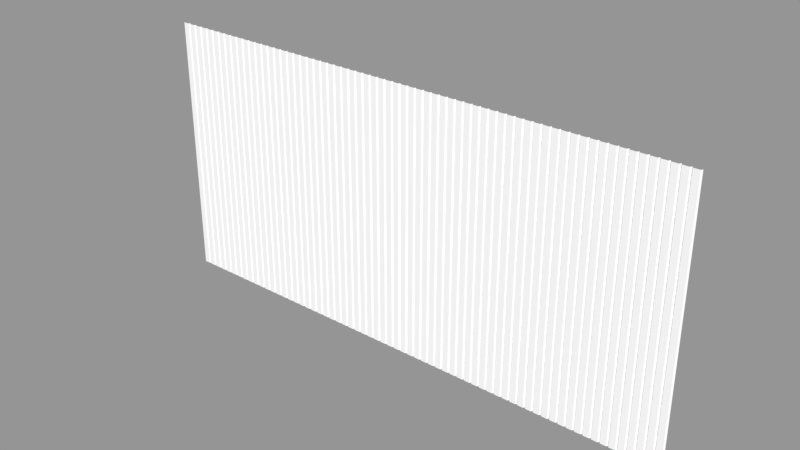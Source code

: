 # Source: Pared.blend  (saved by Blender 3.6.11; exported with 4.5.12 LTS)
import bpy
from mathutils import Matrix  # noqa: F401  (used for matrix-valued properties, if any)

bpy.ops.wm.read_factory_settings(use_empty=True)
scene = bpy.context.scene
scene.name = 'Scene'

# ---- materials (node trees are filled in below, after node groups)
mat_pared = bpy.data.materials.new('Pared')
mat_pared.alpha_threshold = 0.0
mat_pared.use_transparent_shadow = False
mat_pared.diffuse_color = (1.0, 1.0, 1.0, 1.0)
mat_pared.roughness = 0.5

# ---- material node trees

# ---- meshes
me_pared = bpy.data.meshes.new('Pared')
me_pared.from_pydata([(-0.6, 5.991e-06, 2.4), (-0.6, 6.128e-06, 2.384e-06), (0.6, 5.991e-06, 2.4), (0.6, 6.128e-06, 2.384e-06), (0.0, 6.822e-08, 2.623e-06), (0.0, -6.822e-08, 2.4), (-2.475, -2.475e-06, 2.384e-06), (-2.475, -2.611e-06, 2.4), (2.475, -2.475e-06, 2.384e-06), (2.475, -2.611e-06, 2.4), (0.01006, -0.01499, 2.4), (0.01006, -0.01499, 2.503e-06), (0.3, 1.136e-07, 2.503e-06), (0.3, -2.282e-08, 2.4), (0.45, 1.471e-05, 2.384e-06), (0.45, 1.457e-05, 2.4), (0.15, 9.08e-08, 2.623e-06), (0.15, -4.563e-08, 2.4), (0.075, 7.963e-08, 2.623e-06), (0.075, -5.681e-08, 2.4), (0.225, 1.022e-07, 2.623e-06), (0.225, -3.423e-08, 2.4), (0.375, 1.248e-07, 2.384e-06), (0.375, -1.164e-08, 2.4), (0.525, 1.472e-05, 2.384e-06), (0.525, 1.458e-05, 2.4), (0.065, -0.01499, 2.503e-06), (0.065, -0.01499, 2.4), (0.085, -0.01499, 2.503e-06), (0.085, -0.01499, 2.4), (0.14, -0.01499, 2.503e-06), (0.14, -0.01499, 2.4), (0.16, -0.01499, 2.503e-06), (0.16, -0.01499, 2.4), (0.215, -0.01499, 2.503e-06), (0.215, -0.01499, 2.4), (0.235, -0.01499, 2.503e-06), (0.235, -0.01499, 2.4), (0.29, -0.01499, 2.384e-06), (0.29, -0.01499, 2.4), (0.31, -0.01499, 2.384e-06), (0.31, -0.01499, 2.4), (0.365, -0.01499, 2.265e-06), (0.365, -0.01499, 2.4), (0.385, -0.01499, 2.265e-06), (0.385, -0.01499, 2.4), (-0.01006, -0.01499, 2.4), (-0.01006, -0.01499, 2.503e-06), (-0.3, 1.136e-07, 2.503e-06), (-0.3, -2.282e-08, 2.4), (-0.45, 1.471e-05, 2.384e-06), (-0.45, 1.457e-05, 2.4), (-0.15, 9.08e-08, 2.623e-06), (-0.15, -4.563e-08, 2.4), (-0.075, 7.963e-08, 2.623e-06), (-0.075, -5.681e-08, 2.4), (-0.225, 1.022e-07, 2.623e-06), (-0.225, -3.423e-08, 2.4), (-0.375, 1.248e-07, 2.384e-06), (-0.375, -1.164e-08, 2.4), (-0.525, 1.472e-05, 2.384e-06), (-0.525, 1.458e-05, 2.4), (-0.065, -0.01499, 2.503e-06), (-0.065, -0.01499, 2.4), (-0.085, -0.01499, 2.503e-06), (-0.085, -0.01499, 2.4), (-0.14, -0.01499, 2.503e-06), (-0.14, -0.01499, 2.4), (-0.16, -0.01499, 2.503e-06), (-0.16, -0.01499, 2.4), (-0.215, -0.01499, 2.503e-06), (-0.215, -0.01499, 2.4), (-0.235, -0.01499, 2.503e-06), (-0.235, -0.01499, 2.4), (-0.29, -0.01499, 2.384e-06), (-0.29, -0.01499, 2.4), (-0.31, -0.01499, 2.384e-06), (-0.31, -0.01499, 2.4), (-0.365, -0.01499, 2.265e-06), (-0.365, -0.01499, 2.4), (-0.385, -0.01499, 2.265e-06), (-0.385, -0.01499, 2.4), (-0.44, -0.01499, 2.265e-06), (-0.44, -0.01499, 2.4), (-0.46, -0.01499, 2.265e-06), (-0.46, -0.01499, 2.4), (-0.515, -0.01499, 2.265e-06), (-0.515, -0.01499, 2.4), (-0.535, -0.01499, 2.265e-06), (-0.535, -0.01499, 2.4), (-0.59, -0.01499, 2.265e-06), (-0.59, -0.01499, 2.4), (0.44, -0.01499, 2.265e-06), (0.44, -0.01499, 2.4), (0.46, -0.01499, 2.265e-06), (0.46, -0.01499, 2.4), (-1.8, -2.651e-06, 2.4), (-1.8, -2.514e-06, 2.503e-06), (0.515, -0.01499, 2.265e-06), (0.515, -0.01499, 2.4), (-1.2, -2.565e-06, 2.623e-06), (-1.2, -2.702e-06, 2.4), (-0.61, -0.01501, 2.4), (-0.61, -0.01501, 2.265e-06), (-1.19, -0.01501, 2.4), (-1.19, -0.01501, 2.503e-06), (-0.9, -2.52e-06, 2.503e-06), (-0.9, -2.656e-06, 2.4), (-0.75, -2.497e-06, 2.384e-06), (-0.75, -2.634e-06, 2.4), (-1.05, -2.543e-06, 2.623e-06), (-1.05, -2.679e-06, 2.4), (-1.125, -2.554e-06, 2.623e-06), (-1.125, -2.69e-06, 2.4), (-0.975, -2.531e-06, 2.623e-06), (-0.975, -2.668e-06, 2.4), (-0.825, -2.509e-06, 2.384e-06), (-0.825, -2.645e-06, 2.4), (-0.675, -2.486e-06, 2.384e-06), (-0.675, -2.622e-06, 2.4), (-1.135, -0.01501, 2.503e-06), (-1.135, -0.01501, 2.4), (-1.115, -0.01501, 2.503e-06), (-1.115, -0.01501, 2.4), (-1.06, -0.01501, 2.503e-06), (-1.06, -0.01501, 2.4), (-1.04, -0.01501, 2.503e-06), (-1.04, -0.01501, 2.4), (-0.985, -0.01501, 2.503e-06), (-0.985, -0.01501, 2.4), (-0.965, -0.01501, 2.503e-06), (-0.965, -0.01501, 2.4), (-0.91, -0.01501, 2.384e-06), (-0.91, -0.01501, 2.4), (-0.89, -0.01501, 2.384e-06), (-0.89, -0.01501, 2.4), (-0.835, -0.01501, 2.265e-06), (-0.835, -0.01501, 2.4), (-0.815, -0.01501, 2.265e-06), (-0.815, -0.01501, 2.4), (-0.76, -0.01501, 2.265e-06), (-0.76, -0.01501, 2.4), (-0.74, -0.01501, 2.265e-06), (-0.74, -0.01501, 2.4), (-1.21, -0.01501, 2.4), (-1.21, -0.01501, 2.503e-06), (-1.5, -2.52e-06, 2.503e-06), (-1.5, -2.656e-06, 2.4), (-1.65, -2.497e-06, 2.384e-06), (-1.65, -2.634e-06, 2.4), (-1.35, -2.543e-06, 2.623e-06), (-1.35, -2.679e-06, 2.4), (-1.275, -2.554e-06, 2.623e-06), (-1.275, -2.69e-06, 2.4), (-1.425, -2.531e-06, 2.623e-06), (-1.425, -2.668e-06, 2.4), (-1.575, -2.509e-06, 2.384e-06), (-1.575, -2.645e-06, 2.4), (-1.725, -2.486e-06, 2.384e-06), (-1.725, -2.622e-06, 2.4), (-1.265, -0.01501, 2.503e-06), (-1.265, -0.01501, 2.4), (-1.285, -0.01501, 2.503e-06), (-1.285, -0.01501, 2.4), (-1.34, -0.01501, 2.503e-06), (-1.34, -0.01501, 2.4), (-1.36, -0.01501, 2.503e-06), (-1.36, -0.01501, 2.4), (-1.415, -0.01501, 2.503e-06), (-1.415, -0.01501, 2.4), (-1.435, -0.01501, 2.503e-06), (-1.435, -0.01501, 2.4), (-1.49, -0.01501, 2.384e-06), (-1.49, -0.01501, 2.4), (-1.51, -0.01501, 2.384e-06), (-1.51, -0.01501, 2.4), (-1.565, -0.01501, 2.265e-06), (-1.565, -0.01501, 2.4), (-1.585, -0.01501, 2.265e-06), (-1.585, -0.01501, 2.4), (-1.64, -0.01501, 2.265e-06), (-1.64, -0.01501, 2.4), (-1.66, -0.01501, 2.265e-06), (-1.66, -0.01501, 2.4), (-1.715, -0.01501, 2.265e-06), (-1.715, -0.01501, 2.4), (-1.735, -0.01501, 2.265e-06), (-1.735, -0.01501, 2.4), (-1.79, -0.01501, 2.265e-06), (-1.79, -0.01501, 2.4), (-0.685, -0.01501, 2.265e-06), (-0.685, -0.01501, 2.4), (-0.665, -0.01501, 2.265e-06), (-0.665, -0.01501, 2.4), (0.535, -0.01499, 2.265e-06), (0.535, -0.01499, 2.4), (0.59, -0.01499, 2.265e-06), (0.59, -0.01499, 2.4), (1.8, -2.651e-06, 2.4), (1.8, -2.514e-06, 2.503e-06), (1.2, -2.565e-06, 2.623e-06), (1.2, -2.702e-06, 2.4), (0.61, -0.01501, 2.4), (0.61, -0.01501, 2.265e-06), (1.19, -0.01501, 2.4), (1.19, -0.01501, 2.503e-06), (0.9, -2.52e-06, 2.503e-06), (0.9, -2.656e-06, 2.4), (0.75, -2.497e-06, 2.384e-06), (0.75, -2.634e-06, 2.4), (1.05, -2.543e-06, 2.623e-06), (1.05, -2.679e-06, 2.4), (1.125, -2.554e-06, 2.623e-06), (1.125, -2.69e-06, 2.4), (0.975, -2.531e-06, 2.623e-06), (0.975, -2.668e-06, 2.4), (0.825, -2.509e-06, 2.384e-06), (0.825, -2.645e-06, 2.4), (0.675, -2.486e-06, 2.384e-06), (0.675, -2.622e-06, 2.4), (1.135, -0.01501, 2.503e-06), (1.135, -0.01501, 2.4), (1.115, -0.01501, 2.503e-06), (1.115, -0.01501, 2.4), (1.06, -0.01501, 2.503e-06), (1.06, -0.01501, 2.4), (1.04, -0.01501, 2.503e-06), (1.04, -0.01501, 2.4), (0.985, -0.01501, 2.503e-06), (0.985, -0.01501, 2.4), (0.965, -0.01501, 2.503e-06), (0.965, -0.01501, 2.4), (0.91, -0.01501, 2.384e-06), (0.91, -0.01501, 2.4), (0.89, -0.01501, 2.384e-06), (0.89, -0.01501, 2.4), (0.835, -0.01501, 2.265e-06), (0.835, -0.01501, 2.4), (0.815, -0.01501, 2.265e-06), (0.815, -0.01501, 2.4), (0.76, -0.01501, 2.265e-06), (0.76, -0.01501, 2.4), (0.74, -0.01501, 2.265e-06), (0.74, -0.01501, 2.4), (1.21, -0.01501, 2.4), (1.21, -0.01501, 2.503e-06), (1.5, -2.52e-06, 2.503e-06), (1.5, -2.656e-06, 2.4), (1.65, -2.497e-06, 2.384e-06), (1.65, -2.634e-06, 2.4), (1.35, -2.543e-06, 2.623e-06), (1.35, -2.679e-06, 2.4), (1.275, -2.554e-06, 2.623e-06), (1.275, -2.69e-06, 2.4), (1.425, -2.531e-06, 2.623e-06), (1.425, -2.668e-06, 2.4), (1.575, -2.509e-06, 2.384e-06), (1.575, -2.645e-06, 2.4), (1.725, -2.486e-06, 2.384e-06), (1.725, -2.622e-06, 2.4), (1.265, -0.01501, 2.503e-06), (1.265, -0.01501, 2.4), (1.285, -0.01501, 2.503e-06), (1.285, -0.01501, 2.4), (1.34, -0.01501, 2.503e-06), (1.34, -0.01501, 2.4), (1.36, -0.01501, 2.503e-06), (1.36, -0.01501, 2.4), (1.415, -0.01501, 2.503e-06), (1.415, -0.01501, 2.4), (1.435, -0.01501, 2.503e-06), (1.435, -0.01501, 2.4), (1.49, -0.01501, 2.384e-06), (1.49, -0.01501, 2.4), (1.51, -0.01501, 2.384e-06), (1.51, -0.01501, 2.4), (1.565, -0.01501, 2.265e-06), (1.565, -0.01501, 2.4), (1.585, -0.01501, 2.265e-06), (1.585, -0.01501, 2.4), (1.64, -0.01501, 2.265e-06), (1.64, -0.01501, 2.4), (1.66, -0.01501, 2.265e-06), (1.66, -0.01501, 2.4), (1.715, -0.01501, 2.265e-06), (1.715, -0.01501, 2.4), (1.735, -0.01501, 2.265e-06), (1.735, -0.01501, 2.4), (1.79, -0.01501, 2.265e-06), (1.79, -0.01501, 2.4), (-1.875, -2.565e-06, 2.623e-06), (-1.875, -2.702e-06, 2.4), (-1.865, -0.01501, 2.4), (-1.865, -0.01501, 2.503e-06), (0.685, -0.01501, 2.265e-06), (0.685, -0.01501, 2.4), (-1.81, -0.01501, 2.503e-06), (-1.81, -0.01501, 2.4), (-1.885, -0.01501, 2.4), (-1.885, -0.01501, 2.503e-06), (-2.175, -2.52e-06, 2.503e-06), (-2.175, -2.656e-06, 2.4), (-2.325, -2.497e-06, 2.384e-06), (-2.325, -2.634e-06, 2.4), (-2.025, -2.543e-06, 2.623e-06), (-2.025, -2.679e-06, 2.4), (-1.95, -2.554e-06, 2.623e-06), (-1.95, -2.69e-06, 2.4), (-2.1, -2.531e-06, 2.623e-06), (-2.1, -2.668e-06, 2.4), (-2.25, -2.509e-06, 2.384e-06), (-2.25, -2.645e-06, 2.4), (-2.4, -2.486e-06, 2.384e-06), (-2.4, -2.622e-06, 2.4), (-1.94, -0.01501, 2.503e-06), (-1.94, -0.01501, 2.4), (-1.96, -0.01501, 2.503e-06), (-1.96, -0.01501, 2.4), (-2.015, -0.01501, 2.503e-06), (-2.015, -0.01501, 2.4), (-2.035, -0.01501, 2.503e-06), (-2.035, -0.01501, 2.4), (-2.09, -0.01501, 2.503e-06), (-2.09, -0.01501, 2.4), (-2.11, -0.01501, 2.503e-06), (-2.11, -0.01501, 2.4), (-2.165, -0.01501, 2.384e-06), (-2.165, -0.01501, 2.4), (-2.185, -0.01501, 2.384e-06), (-2.185, -0.01501, 2.4), (-2.24, -0.01501, 2.265e-06), (-2.24, -0.01501, 2.4), (-2.26, -0.01501, 2.265e-06), (-2.26, -0.01501, 2.4), (-2.315, -0.01501, 2.265e-06), (-2.315, -0.01501, 2.4), (-2.335, -0.01501, 2.265e-06), (-2.335, -0.01501, 2.4), (-2.39, -0.01501, 2.265e-06), (-2.39, -0.01501, 2.4), (-2.41, -0.01501, 2.265e-06), (-2.41, -0.01501, 2.4), (-2.465, -0.01501, 2.265e-06), (-2.465, -0.01501, 2.4), (0.665, -0.01501, 2.265e-06), (0.665, -0.01501, 2.4), (1.875, -2.565e-06, 2.623e-06), (1.875, -2.702e-06, 2.4), (1.865, -0.01501, 2.4), (1.865, -0.01501, 2.503e-06), (1.81, -0.01501, 2.503e-06), (1.81, -0.01501, 2.4), (1.885, -0.01501, 2.4), (1.885, -0.01501, 2.503e-06), (2.175, -2.52e-06, 2.503e-06), (2.175, -2.656e-06, 2.4), (2.325, -2.497e-06, 2.384e-06), (2.325, -2.634e-06, 2.4), (2.025, -2.543e-06, 2.623e-06), (2.025, -2.679e-06, 2.4), (1.95, -2.554e-06, 2.623e-06), (1.95, -2.69e-06, 2.4), (2.1, -2.531e-06, 2.623e-06), (2.1, -2.668e-06, 2.4), (2.25, -2.509e-06, 2.384e-06), (2.25, -2.645e-06, 2.4), (2.4, -2.486e-06, 2.384e-06), (2.4, -2.622e-06, 2.4), (1.94, -0.01501, 2.503e-06), (1.94, -0.01501, 2.4), (1.96, -0.01501, 2.503e-06), (1.96, -0.01501, 2.4), (2.015, -0.01501, 2.503e-06), (2.015, -0.01501, 2.4), (2.035, -0.01501, 2.503e-06), (2.035, -0.01501, 2.4), (2.09, -0.01501, 2.503e-06), (2.09, -0.01501, 2.4), (2.11, -0.01501, 2.503e-06), (2.11, -0.01501, 2.4), (2.165, -0.01501, 2.384e-06), (2.165, -0.01501, 2.4), (2.185, -0.01501, 2.384e-06), (2.185, -0.01501, 2.4), (2.24, -0.01501, 2.265e-06), (2.24, -0.01501, 2.4), (2.26, -0.01501, 2.265e-06), (2.26, -0.01501, 2.4), (2.315, -0.01501, 2.265e-06), (2.315, -0.01501, 2.4), (2.335, -0.01501, 2.265e-06), (2.335, -0.01501, 2.4), (2.39, -0.01501, 2.265e-06), (2.39, -0.01501, 2.4), (2.41, -0.01501, 2.265e-06), (2.41, -0.01501, 2.4), (2.465, -0.01501, 2.265e-06), (2.465, -0.01501, 2.4)], [], [(80, 81, 83, 82), (50, 51, 85, 84), (92, 14, 15, 93), (16, 32, 33, 17), (24, 194, 195, 25), (40, 42, 43, 41), (196, 3, 2, 197), (94, 98, 99, 95), (26, 18, 19, 27), (14, 94, 95, 15), (44, 92, 93, 45), (98, 24, 25, 99), (36, 38, 39, 37), (38, 12, 13, 39), (42, 22, 23, 43), (4, 11, 10, 5), (194, 196, 197, 195), (32, 34, 35, 33), (11, 26, 27, 10), (20, 36, 37, 21), (28, 30, 31, 29), (12, 40, 41, 13), (30, 16, 17, 31), (18, 28, 29, 19), (22, 44, 45, 23), (34, 20, 21, 35), (4, 5, 46, 47), (76, 77, 79, 78), (74, 75, 49, 48), (70, 71, 57, 56), (60, 61, 89, 88), (86, 87, 61, 60), (56, 57, 73, 72), (68, 69, 71, 70), (78, 79, 59, 58), (88, 89, 91, 90), (64, 65, 67, 66), (47, 46, 63, 62), (90, 91, 0, 1), (58, 59, 81, 80), (52, 53, 69, 68), (82, 83, 51, 50), (66, 67, 53, 52), (62, 63, 55, 54), (54, 55, 65, 64), (48, 49, 77, 76), (72, 73, 75, 74), (84, 85, 87, 86), (178, 179, 181, 180), (148, 149, 183, 182), (103, 1, 0, 102), (138, 140, 141, 139), (116, 138, 139, 117), (142, 190, 191, 143), (114, 130, 131, 115), (134, 136, 137, 135), (110, 126, 127, 111), (106, 134, 135, 107), (105, 120, 121, 104), (126, 128, 129, 127), (130, 132, 133, 131), (132, 106, 107, 133), (112, 122, 123, 113), (108, 142, 143, 109), (118, 192, 193, 119), (128, 114, 115, 129), (120, 112, 113, 121), (124, 110, 111, 125), (190, 118, 119, 191), (122, 124, 125, 123), (100, 105, 104, 101), (192, 103, 102, 193), (136, 116, 117, 137), (140, 108, 109, 141), (100, 101, 144, 145), (174, 175, 177, 176), (172, 173, 147, 146), (168, 169, 155, 154), (158, 159, 187, 186), (184, 185, 159, 158), (154, 155, 171, 170), (166, 167, 169, 168), (176, 177, 157, 156), (186, 187, 189, 188), (162, 163, 165, 164), (145, 144, 161, 160), (188, 189, 96, 97), (156, 157, 179, 178), (150, 151, 167, 166), (180, 181, 149, 148), (164, 165, 151, 150), (160, 161, 153, 152), (152, 153, 163, 162), (146, 147, 175, 174), (170, 171, 173, 172), (182, 183, 185, 184), (245, 260, 261, 244), (288, 199, 198, 289), (278, 280, 281, 279), (228, 229, 215, 214), (218, 219, 345, 344), (252, 262, 263, 253), (205, 204, 221, 220), (212, 213, 223, 222), (234, 235, 237, 236), (232, 233, 207, 206), (203, 202, 2, 3), (206, 207, 235, 234), (226, 227, 229, 228), (230, 231, 233, 232), (216, 217, 239, 238), (224, 225, 211, 210), (270, 272, 273, 271), (210, 211, 227, 226), (238, 239, 241, 240), (242, 243, 295, 294), (246, 274, 275, 247), (214, 215, 231, 230), (248, 282, 283, 249), (282, 284, 285, 283), (208, 209, 243, 242), (220, 221, 213, 212), (294, 295, 219, 218), (266, 268, 269, 267), (258, 286, 287, 259), (272, 246, 247, 273), (280, 248, 249, 281), (256, 278, 279, 257), (268, 254, 255, 269), (274, 276, 277, 275), (276, 256, 257, 277), (264, 250, 251, 265), (236, 237, 217, 216), (222, 223, 225, 224), (260, 252, 253, 261), (286, 288, 289, 287), (200, 245, 244, 201), (262, 264, 265, 263), (240, 241, 209, 208), (200, 201, 204, 205), (344, 345, 202, 203), (254, 270, 271, 255), (284, 258, 259, 285), (250, 266, 267, 251), (332, 333, 335, 334), (302, 303, 337, 336), (293, 296, 297, 292), (296, 97, 96, 297), (290, 293, 292, 291), (290, 291, 298, 299), (328, 329, 331, 330), (326, 327, 301, 300), (322, 323, 309, 308), (312, 313, 341, 340), (338, 339, 313, 312), (308, 309, 325, 324), (320, 321, 323, 322), (330, 331, 311, 310), (340, 341, 343, 342), (316, 317, 319, 318), (299, 298, 315, 314), (342, 343, 7, 6), (310, 311, 333, 332), (304, 305, 321, 320), (334, 335, 303, 302), (318, 319, 305, 304), (314, 315, 307, 306), (306, 307, 317, 316), (300, 301, 329, 328), (324, 325, 327, 326), (336, 337, 339, 338), (386, 388, 389, 387), (356, 390, 391, 357), (349, 348, 351, 350), (350, 351, 198, 199), (346, 347, 348, 349), (346, 353, 352, 347), (382, 384, 385, 383), (380, 354, 355, 381), (376, 362, 363, 377), (366, 394, 395, 367), (392, 366, 367, 393), (362, 378, 379, 363), (374, 376, 377, 375), (384, 364, 365, 385), (394, 396, 397, 395), (370, 372, 373, 371), (353, 368, 369, 352), (396, 8, 9, 397), (364, 386, 387, 365), (358, 374, 375, 359), (388, 356, 357, 389), (372, 358, 359, 373), (368, 360, 361, 369), (360, 370, 371, 361), (354, 382, 383, 355), (378, 380, 381, 379), (390, 392, 393, 391)])
_uv = me_pared.uv_layers.new(name='UVMap')
_uv.uv.foreach_set('vector', [0.4228, 0.3041, 0.4228, 0.6959, 0.4138, 0.6959, 0.4138, 0.3041, 0.4108, 0.3041, 0.4108, 0.6959, 0.4079, 0.6959, 0.4079, 0.3041, 0.5862, 0.3041, 0.5892, 0.3041, 0.5892, 0.6959, 0.5862, 0.6959, 0.5297, 0.3041, 0.5327, 0.3041, 0.5327, 0.6959, 0.5297, 0.6959, 0.604, 0.3041, 0.607, 0.3041, 0.607, 0.6959, 0.604, 0.6959, 0.5624, 0.3041, 0.5714, 0.3041, 0.5714, 0.6959, 0.5624, 0.6959, 0.6159, 0.3041, 0.6189, 0.3041, 0.6189, 0.6959, 0.6159, 0.6959, 0.5921, 0.3041, 0.6011, 0.3041, 0.6011, 0.6959, 0.5921, 0.6959, 0.5119, 0.3041, 0.5149, 0.3041, 0.5149, 0.6959, 0.5119, 0.6959, 0.5892, 0.3041, 0.5921, 0.3041, 0.5921, 0.6959, 0.5892, 0.6959, 0.5772, 0.3041, 0.5862, 0.3041, 0.5862, 0.6959, 0.5772, 0.6959, 0.6011, 0.3041, 0.604, 0.3041, 0.604, 0.6959, 0.6011, 0.6959, 0.5475, 0.3041, 0.5565, 0.3041, 0.5565, 0.6959, 0.5475, 0.6959, 0.5565, 0.3041, 0.5594, 0.3041, 0.5594, 0.6959, 0.5565, 0.6959, 0.5714, 0.3041, 0.5743, 0.3041, 0.5743, 0.6959, 0.5714, 0.6959, 0.5, 0.3041, 0.5029, 0.3041, 0.5029, 0.6959, 0.5, 0.6959, 0.607, 0.3041, 0.6159, 0.3041, 0.6159, 0.6959, 0.607, 0.6959, 0.5327, 0.3041, 0.5416, 0.3041, 0.5416, 0.6959, 0.5327, 0.6959, 0.5029, 0.3041, 0.5119, 0.3041, 0.5119, 0.6959, 0.5029, 0.6959, 0.5446, 0.3041, 0.5475, 0.3041, 0.5475, 0.6959, 0.5446, 0.6959, 0.5178, 0.3041, 0.5268, 0.3041, 0.5268, 0.6959, 0.5178, 0.6959, 0.5594, 0.3041, 0.5624, 0.3041, 0.5624, 0.6959, 0.5594, 0.6959, 0.5268, 0.3041, 0.5297, 0.3041, 0.5297, 0.6959, 0.5268, 0.6959, 0.5149, 0.3041, 0.5178, 0.3041, 0.5178, 0.6959, 0.5149, 0.6959, 0.5743, 0.3041, 0.5772, 0.3041, 0.5772, 0.6959, 0.5743, 0.6959, 0.5416, 0.3041, 0.5446, 0.3041, 0.5446, 0.6959, 0.5416, 0.6959, 0.5, 0.3041, 0.5, 0.6959, 0.4971, 0.6959, 0.4971, 0.3041, 0.4376, 0.3041, 0.4376, 0.6959, 0.4286, 0.6959, 0.4286, 0.3041, 0.4435, 0.3041, 0.4435, 0.6959, 0.4406, 0.6959, 0.4406, 0.3041, 0.4584, 0.3041, 0.4584, 0.6959, 0.4554, 0.6959, 0.4554, 0.3041, 0.396, 0.3041, 0.396, 0.6959, 0.393, 0.6959, 0.393, 0.3041, 0.3989, 0.3041, 0.3989, 0.6959, 0.396, 0.6959, 0.396, 0.3041, 0.4554, 0.3041, 0.4554, 0.6959, 0.4525, 0.6959, 0.4525, 0.3041, 0.4673, 0.3041, 0.4673, 0.6959, 0.4584, 0.6959, 0.4584, 0.3041, 0.4286, 0.3041, 0.4286, 0.6959, 0.4257, 0.6959, 0.4257, 0.3041, 0.393, 0.3041, 0.393, 0.6959, 0.3841, 0.6959, 0.3841, 0.3041, 0.4822, 0.3041, 0.4822, 0.6959, 0.4732, 0.6959, 0.4732, 0.3041, 0.4971, 0.3041, 0.4971, 0.6959, 0.4881, 0.6959, 0.4881, 0.3041, 0.3841, 0.3041, 0.3841, 0.6959, 0.3811, 0.6959, 0.3811, 0.3041, 0.4257, 0.3041, 0.4257, 0.6959, 0.4228, 0.6959, 0.4228, 0.3041, 0.4703, 0.3041, 0.4703, 0.6959, 0.4673, 0.6959, 0.4673, 0.3041, 0.4138, 0.3041, 0.4138, 0.6959, 0.4108, 0.6959, 0.4108, 0.3041, 0.4732, 0.3041, 0.4732, 0.6959, 0.4703, 0.6959, 0.4703, 0.3041, 0.4881, 0.3041, 0.4881, 0.6959, 0.4851, 0.6959, 0.4851, 0.3041, 0.4851, 0.3041, 0.4851, 0.6959, 0.4822, 0.6959, 0.4822, 0.3041, 0.4406, 0.3041, 0.4406, 0.6959, 0.4376, 0.6959, 0.4376, 0.3041, 0.4525, 0.3041, 0.4525, 0.6959, 0.4435, 0.6959, 0.4435, 0.3041, 0.4079, 0.3041, 0.4079, 0.6959, 0.3989, 0.6959, 0.3989, 0.3041, 0.1849, 0.3041, 0.1849, 0.6959, 0.176, 0.6959, 0.176, 0.3041, 0.173, 0.3041, 0.173, 0.6959, 0.1701, 0.6959, 0.1701, 0.3041, 0.3782, 0.3041, 0.3811, 0.3041, 0.3811, 0.6959, 0.3782, 0.6959, 0.3395, 0.3041, 0.3484, 0.3041, 0.3484, 0.6959, 0.3395, 0.6959, 0.3365, 0.3041, 0.3395, 0.3041, 0.3395, 0.6959, 0.3365, 0.6959, 0.3543, 0.3041, 0.3633, 0.3041, 0.3633, 0.6959, 0.3543, 0.6959, 0.3068, 0.3041, 0.3097, 0.3041, 0.3097, 0.6959, 0.3068, 0.6959, 0.3246, 0.3041, 0.3336, 0.3041, 0.3336, 0.6959, 0.3246, 0.6959, 0.2919, 0.3041, 0.2949, 0.3041, 0.2949, 0.6959, 0.2919, 0.6959, 0.3216, 0.3041, 0.3246, 0.3041, 0.3246, 0.6959, 0.3216, 0.6959, 0.2651, 0.3041, 0.2741, 0.3041, 0.2741, 0.6959, 0.2651, 0.6959, 0.2949, 0.3041, 0.3038, 0.3041, 0.3038, 0.6959, 0.2949, 0.6959, 0.3097, 0.3041, 0.3187, 0.3041, 0.3187, 0.6959, 0.3097, 0.6959, 0.3187, 0.3041, 0.3216, 0.3041, 0.3216, 0.6959, 0.3187, 0.6959, 0.2771, 0.3041, 0.28, 0.3041, 0.28, 0.6959, 0.2771, 0.6959, 0.3514, 0.3041, 0.3543, 0.3041, 0.3543, 0.6959, 0.3514, 0.6959, 0.3662, 0.3041, 0.3692, 0.3041, 0.3692, 0.6959, 0.3662, 0.6959, 0.3038, 0.3041, 0.3068, 0.3041, 0.3068, 0.6959, 0.3038, 0.6959, 0.2741, 0.3041, 0.2771, 0.3041, 0.2771, 0.6959, 0.2741, 0.6959, 0.289, 0.3041, 0.2919, 0.3041, 0.2919, 0.6959, 0.289, 0.6959, 0.3633, 0.3041, 0.3662, 0.3041, 0.3662, 0.6959, 0.3633, 0.6959, 0.28, 0.3041, 0.289, 0.3041, 0.289, 0.6959, 0.28, 0.6959, 0.2622, 0.3041, 0.2651, 0.3041, 0.2651, 0.6959, 0.2622, 0.6959, 0.3692, 0.3041, 0.3782, 0.3041, 0.3782, 0.6959, 0.3692, 0.6959, 0.3336, 0.3041, 0.3365, 0.3041, 0.3365, 0.6959, 0.3336, 0.6959, 0.3484, 0.3041, 0.3514, 0.3041, 0.3514, 0.6959, 0.3484, 0.6959, 0.2622, 0.3041, 0.2622, 0.6959, 0.2592, 0.6959, 0.2592, 0.3041, 0.1998, 0.3041, 0.1998, 0.6959, 0.1908, 0.6959, 0.1908, 0.3041, 0.2057, 0.3041, 0.2057, 0.6959, 0.2027, 0.6959, 0.2027, 0.3041, 0.2205, 0.3041, 0.2205, 0.6959, 0.2176, 0.6959, 0.2176, 0.3041, 0.1581, 0.3041, 0.1581, 0.6959, 0.1552, 0.6959, 0.1552, 0.3041, 0.1611, 0.3041, 0.1611, 0.6959, 0.1581, 0.6959, 0.1581, 0.3041, 0.2176, 0.3041, 0.2176, 0.6959, 0.2147, 0.6959, 0.2147, 0.3041, 0.2295, 0.3041, 0.2295, 0.6959, 0.2205, 0.6959, 0.2205, 0.3041, 0.1908, 0.3041, 0.1908, 0.6959, 0.1879, 0.6959, 0.1879, 0.3041, 0.1552, 0.3041, 0.1552, 0.6959, 0.1462, 0.6959, 0.1462, 0.3041, 0.2444, 0.3041, 0.2444, 0.6959, 0.2354, 0.6959, 0.2354, 0.3041, 0.2592, 0.3041, 0.2592, 0.6959, 0.2503, 0.6959, 0.2503, 0.3041, 0.1462, 0.3041, 0.1462, 0.6959, 0.1433, 0.6959, 0.1433, 0.3041, 0.1879, 0.3041, 0.1879, 0.6959, 0.1849, 0.6959, 0.1849, 0.3041, 0.2325, 0.3041, 0.2325, 0.6959, 0.2295, 0.6959, 0.2295, 0.3041, 0.176, 0.3041, 0.176, 0.6959, 0.173, 0.6959, 0.173, 0.3041, 0.2354, 0.3041, 0.2354, 0.6959, 0.2325, 0.6959, 0.2325, 0.3041, 0.2503, 0.3041, 0.2503, 0.6959, 0.2473, 0.6959, 0.2473, 0.3041, 0.2473, 0.3041, 0.2473, 0.6959, 0.2444, 0.6959, 0.2444, 0.3041, 0.2027, 0.3041, 0.2027, 0.6959, 0.1998, 0.6959, 0.1998, 0.3041, 0.2147, 0.3041, 0.2147, 0.6959, 0.2057, 0.6959, 0.2057, 0.3041, 0.1701, 0.3041, 0.1701, 0.6959, 0.1611, 0.6959, 0.1611, 0.3041, 0.7408, 0.3041, 0.7497, 0.3041, 0.7497, 0.6959, 0.7408, 0.6959, 0.8538, 0.3041, 0.8567, 0.3041, 0.8567, 0.6959, 0.8538, 0.6959, 0.8151, 0.3041, 0.824, 0.3041, 0.824, 0.6959, 0.8151, 0.6959, 0.6962, 0.3041, 0.6962, 0.6959, 0.6932, 0.6959, 0.6932, 0.3041, 0.6338, 0.3041, 0.6338, 0.6959, 0.6308, 0.6959, 0.6308, 0.3041, 0.7527, 0.3041, 0.7556, 0.3041, 0.7556, 0.6959, 0.7527, 0.6959, 0.7349, 0.3041, 0.7349, 0.6959, 0.7259, 0.6959, 0.7259, 0.3041, 0.7229, 0.3041, 0.7229, 0.6959, 0.72, 0.6959, 0.72, 0.3041, 0.6754, 0.3041, 0.6754, 0.6959, 0.6664, 0.6959, 0.6664, 0.3041, 0.6813, 0.3041, 0.6813, 0.6959, 0.6784, 0.6959, 0.6784, 0.3041, 0.6218, 0.3041, 0.6218, 0.6959, 0.6189, 0.6959, 0.6189, 0.3041, 0.6784, 0.3041, 0.6784, 0.6959, 0.6754, 0.6959, 0.6754, 0.3041, 0.7051, 0.3041, 0.7051, 0.6959, 0.6962, 0.6959, 0.6962, 0.3041, 0.6903, 0.3041, 0.6903, 0.6959, 0.6813, 0.6959, 0.6813, 0.3041, 0.6635, 0.3041, 0.6635, 0.6959, 0.6605, 0.6959, 0.6605, 0.3041, 0.711, 0.3041, 0.711, 0.6959, 0.7081, 0.6959, 0.7081, 0.3041, 0.7853, 0.3041, 0.7943, 0.3041, 0.7943, 0.6959, 0.7853, 0.6959, 0.7081, 0.3041, 0.7081, 0.6959, 0.7051, 0.6959, 0.7051, 0.3041, 0.6605, 0.3041, 0.6605, 0.6959, 0.6516, 0.6959, 0.6516, 0.3041, 0.6457, 0.3041, 0.6457, 0.6959, 0.6367, 0.6959, 0.6367, 0.3041, 0.7973, 0.3041, 0.8002, 0.3041, 0.8002, 0.6959, 0.7973, 0.6959, 0.6932, 0.3041, 0.6932, 0.6959, 0.6903, 0.6959, 0.6903, 0.3041, 0.827, 0.3041, 0.8299, 0.3041, 0.8299, 0.6959, 0.827, 0.6959, 0.8299, 0.3041, 0.8389, 0.3041, 0.8389, 0.6959, 0.8299, 0.6959, 0.6486, 0.3041, 0.6486, 0.6959, 0.6457, 0.6959, 0.6457, 0.3041, 0.7259, 0.3041, 0.7259, 0.6959, 0.7229, 0.6959, 0.7229, 0.3041, 0.6367, 0.3041, 0.6367, 0.6959, 0.6338, 0.6959, 0.6338, 0.3041, 0.7705, 0.3041, 0.7795, 0.3041, 0.7795, 0.6959, 0.7705, 0.6959, 0.8419, 0.3041, 0.8448, 0.3041, 0.8448, 0.6959, 0.8419, 0.6959, 0.7943, 0.3041, 0.7973, 0.3041, 0.7973, 0.6959, 0.7943, 0.6959, 0.824, 0.3041, 0.827, 0.3041, 0.827, 0.6959, 0.824, 0.6959, 0.8121, 0.3041, 0.8151, 0.3041, 0.8151, 0.6959, 0.8121, 0.6959, 0.7795, 0.3041, 0.7824, 0.3041, 0.7824, 0.6959, 0.7795, 0.6959, 0.8002, 0.3041, 0.8092, 0.3041, 0.8092, 0.6959, 0.8002, 0.6959, 0.8092, 0.3041, 0.8121, 0.3041, 0.8121, 0.6959, 0.8092, 0.6959, 0.7646, 0.3041, 0.7675, 0.3041, 0.7675, 0.6959, 0.7646, 0.6959, 0.6664, 0.3041, 0.6664, 0.6959, 0.6635, 0.6959, 0.6635, 0.3041, 0.72, 0.3041, 0.72, 0.6959, 0.711, 0.6959, 0.711, 0.3041, 0.7497, 0.3041, 0.7527, 0.3041, 0.7527, 0.6959, 0.7497, 0.6959, 0.8448, 0.3041, 0.8538, 0.3041, 0.8538, 0.6959, 0.8448, 0.6959, 0.7378, 0.3041, 0.7408, 0.3041, 0.7408, 0.6959, 0.7378, 0.6959, 0.7556, 0.3041, 0.7646, 0.3041, 0.7646, 0.6959, 0.7556, 0.6959, 0.6516, 0.3041, 0.6516, 0.6959, 0.6486, 0.6959, 0.6486, 0.3041, 0.7378, 0.3041, 0.7378, 0.6959, 0.7349, 0.6959, 0.7349, 0.3041, 0.6308, 0.3041, 0.6308, 0.6959, 0.6218, 0.6959, 0.6218, 0.3041, 0.7824, 0.3041, 0.7853, 0.3041, 0.7853, 0.6959, 0.7824, 0.6959, 0.8389, 0.3041, 0.8419, 0.3041, 0.8419, 0.6959, 0.8389, 0.6959, 0.7675, 0.3041, 0.7705, 0.3041, 0.7705, 0.6959, 0.7675, 0.6959, 0.05116, 0.3041, 0.05116, 0.6959, 0.04218, 0.6959, 0.04218, 0.3041, 0.03924, 0.3041, 0.03924, 0.6959, 0.03629, 0.6959, 0.03629, 0.3041, 0.1314, 0.3041, 0.1403, 0.3041, 0.1403, 0.6959, 0.1314, 0.6959, 0.1403, 0.3041, 0.1433, 0.3041, 0.1433, 0.6959, 0.1403, 0.6959, 0.1284, 0.3041, 0.1314, 0.3041, 0.1314, 0.6959, 0.1284, 0.6959, 0.1284, 0.3041, 0.1284, 0.6959, 0.1255, 0.6959, 0.1255, 0.3041, 0.06602, 0.3041, 0.06602, 0.6959, 0.05704, 0.6959, 0.05704, 0.3041, 0.07191, 0.3041, 0.07191, 0.6959, 0.06896, 0.6959, 0.06896, 0.3041, 0.08677, 0.3041, 0.08677, 0.6959, 0.08383, 0.6959, 0.08383, 0.3041, 0.02437, 0.3041, 0.02437, 0.6959, 0.02143, 0.6959, 0.02143, 0.3041, 0.02731, 0.3041, 0.02731, 0.6959, 0.02437, 0.6959, 0.02437, 0.3041, 0.08383, 0.3041, 0.08383, 0.6959, 0.08089, 0.6959, 0.08089, 0.3041, 0.09575, 0.3041, 0.09575, 0.6959, 0.08677, 0.6959, 0.08677, 0.3041, 0.05704, 0.3041, 0.05704, 0.6959, 0.0541, 0.6959, 0.0541, 0.3041, 0.02143, 0.3041, 0.02143, 0.6959, 0.01245, 0.6959, 0.01245, 0.3041, 0.1106, 0.3041, 0.1106, 0.6959, 0.1016, 0.6959, 0.1016, 0.3041, 0.1255, 0.3041, 0.1255, 0.6959, 0.1165, 0.6959, 0.1165, 0.3041, 0.01245, 0.3041, 0.01245, 0.6959, 0.009506, 0.6959, 0.009506, 0.3041, 0.0541, 0.3041, 0.0541, 0.6959, 0.05116, 0.6959, 0.05116, 0.3041, 0.09869, 0.3041, 0.09869, 0.6959, 0.09575, 0.6959, 0.09575, 0.3041, 0.04218, 0.3041, 0.04218, 0.6959, 0.03924, 0.6959, 0.03924, 0.3041, 0.1016, 0.3041, 0.1016, 0.6959, 0.09869, 0.6959, 0.09869, 0.3041, 0.1165, 0.3041, 0.1165, 0.6959, 0.1136, 0.6959, 0.1136, 0.3041, 0.1136, 0.3041, 0.1136, 0.6959, 0.1106, 0.6959, 0.1106, 0.3041, 0.06896, 0.3041, 0.06896, 0.6959, 0.06602, 0.6959, 0.06602, 0.3041, 0.08089, 0.3041, 0.08089, 0.6959, 0.07191, 0.6959, 0.07191, 0.3041, 0.03629, 0.3041, 0.03629, 0.6959, 0.02731, 0.6959, 0.02731, 0.3041, 0.9488, 0.3041, 0.9578, 0.3041, 0.9578, 0.6959, 0.9488, 0.6959, 0.9608, 0.3041, 0.9637, 0.3041, 0.9637, 0.6959, 0.9608, 0.6959, 0.8686, 0.3041, 0.8686, 0.6959, 0.8597, 0.6959, 0.8597, 0.3041, 0.8597, 0.3041, 0.8597, 0.6959, 0.8567, 0.6959, 0.8567, 0.3041, 0.8716, 0.3041, 0.8716, 0.6959, 0.8686, 0.6959, 0.8686, 0.3041, 0.8716, 0.3041, 0.8745, 0.3041, 0.8745, 0.6959, 0.8716, 0.6959, 0.934, 0.3041, 0.943, 0.3041, 0.943, 0.6959, 0.934, 0.6959, 0.9281, 0.3041, 0.931, 0.3041, 0.931, 0.6959, 0.9281, 0.6959, 0.9132, 0.3041, 0.9162, 0.3041, 0.9162, 0.6959, 0.9132, 0.6959, 0.9756, 0.3041, 0.9786, 0.3041, 0.9786, 0.6959, 0.9756, 0.6959, 0.9727, 0.3041, 0.9756, 0.3041, 0.9756, 0.6959, 0.9727, 0.6959, 0.9162, 0.3041, 0.9191, 0.3041, 0.9191, 0.6959, 0.9162, 0.6959, 0.9042, 0.3041, 0.9132, 0.3041, 0.9132, 0.6959, 0.9042, 0.6959, 0.943, 0.3041, 0.9459, 0.3041, 0.9459, 0.6959, 0.943, 0.6959, 0.9786, 0.3041, 0.9876, 0.3041, 0.9876, 0.6959, 0.9786, 0.6959, 0.8894, 0.3041, 0.8984, 0.3041, 0.8984, 0.6959, 0.8894, 0.6959, 0.8745, 0.3041, 0.8835, 0.3041, 0.8835, 0.6959, 0.8745, 0.6959, 0.9876, 0.3041, 0.9905, 0.3041, 0.9905, 0.6959, 0.9876, 0.6959, 0.9459, 0.3041, 0.9488, 0.3041, 0.9488, 0.6959, 0.9459, 0.6959, 0.9013, 0.3041, 0.9042, 0.3041, 0.9042, 0.6959, 0.9013, 0.6959, 0.9578, 0.3041, 0.9608, 0.3041, 0.9608, 0.6959, 0.9578, 0.6959, 0.8984, 0.3041, 0.9013, 0.3041, 0.9013, 0.6959, 0.8984, 0.6959, 0.8835, 0.3041, 0.8864, 0.3041, 0.8864, 0.6959, 0.8835, 0.6959, 0.8864, 0.3041, 0.8894, 0.3041, 0.8894, 0.6959, 0.8864, 0.6959, 0.931, 0.3041, 0.934, 0.3041, 0.934, 0.6959, 0.931, 0.6959, 0.9191, 0.3041, 0.9281, 0.3041, 0.9281, 0.6959, 0.9191, 0.6959, 0.9637, 0.3041, 0.9727, 0.3041, 0.9727, 0.6959, 0.9637, 0.6959])
me_pared.materials.append(mat_pared)
me_pared.materials.append(None)
me_pared.use_remesh_preserve_volume = False
me_pared.use_remesh_preserve_attributes = False
me_pared.use_mirror_x = True
me_pared.update()

# ---- objects
ob_pared = bpy.data.objects.new('Pared', me_pared)

# ---- transforms, parenting, visibility, modifiers, constraints
ob_pared.location = (0.0, 0.0, 0.0)
ob_pared.lock_rotations_4d = False
ob_pared.empty_display_type = 'ARROWS'
ob_pared.lineart.crease_threshold = 0.0
ob_pared.use_mesh_mirror_x = True

# ---- collection membership
scene.collection.objects.link(ob_pared)

# ---- scene / render settings (as saved in the file)
scene.frame_start = 1; scene.frame_end = 250; scene.frame_set(6)
scene.render.engine = 'BLENDER_EEVEE_NEXT'
scene.render.resolution_percentage = 50
scene.render.dither_intensity = 0.0
scene.cycles.use_denoising = False
scene.cycles.samples = 128
scene.cycles.sampling_pattern = 'TABULATED_SOBOL'
scene.cycles.use_adaptive_sampling = False
scene.cycles.use_light_tree = False
scene.cycles.blur_glossy = 0.0
scene.cycles.sample_clamp_indirect = 0.0
scene.view_settings.view_transform = 'Standard'
bpy.context.view_layer.update()

# ---- added for rendering (the .blend has no active camera and no usable light): camera, sun + grey world if the file has none
cam_auto = bpy.data.cameras.new('AutoCamera')
cam_auto.lens = 50.0
cam_auto.sensor_width = 36.0
cam_auto.clip_end = 1000.0
ob_auto_camera = bpy.data.objects.new('AutoCamera', cam_auto)
scene.collection.objects.link(ob_auto_camera)
ob_auto_camera.location = (5.08981, -6.11526, 5.27185)
ob_auto_camera.rotation_euler = (1.09748, -7.21219e-08, 0.694738)
scene.camera = ob_auto_camera
light_auto_sun = bpy.data.lights.new('AutoSun', 'SUN')
light_auto_sun.energy = 3.0
light_auto_sun.angle = 0.0523599
ob_auto_sun = bpy.data.objects.new('AutoSun', light_auto_sun)
scene.collection.objects.link(ob_auto_sun)
ob_auto_sun.rotation_euler = (0.872665, 0.174533, 0.523599)
if scene.world is None:
    world_auto = bpy.data.worlds.new('AutoWorld')
    world_auto.color = (0.3, 0.3, 0.3)
    scene.world = world_auto
bpy.context.view_layer.update()
